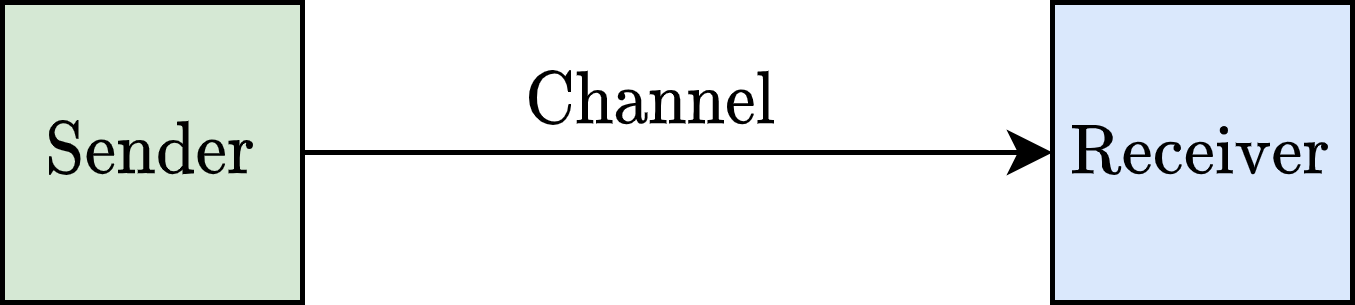

The diagram above was exported from draw.io. Its source (the exported page's mxGraphModel, read from the mxfile embedded in the PNG):
<mxGraphModel dx="524" dy="338" grid="1" gridSize="10" guides="1" tooltips="1" connect="1" arrows="1" fold="1" page="1" pageScale="1" pageWidth="827" pageHeight="1169" math="1" shadow="0">
  <root>
    <mxCell id="0" />
    <mxCell id="1" parent="0" />
    <mxCell id="GzYKk9ykQZX4M6ZuzTXb-1" value="$$\text{Sender}$$" style="rounded=0;whiteSpace=wrap;html=1;fillColor=#d5e8d4;strokeColor=#000000;" vertex="1" parent="1">
      <mxGeometry x="10" y="10" width="60" height="60" as="geometry" />
    </mxCell>
    <mxCell id="GzYKk9ykQZX4M6ZuzTXb-2" value="$$\text{Receiver}$$" style="rounded=0;whiteSpace=wrap;html=1;fillColor=#dae8fc;strokeColor=#000000;" vertex="1" parent="1">
      <mxGeometry x="220" y="10" width="60" height="60" as="geometry" />
    </mxCell>
    <mxCell id="GzYKk9ykQZX4M6ZuzTXb-5" value="" style="endArrow=classic;html=1;rounded=0;" edge="1" parent="1">
      <mxGeometry width="50" height="50" relative="1" as="geometry">
        <mxPoint x="70" y="40" as="sourcePoint" />
        <mxPoint x="220" y="40" as="targetPoint" />
      </mxGeometry>
    </mxCell>
    <mxCell id="GzYKk9ykQZX4M6ZuzTXb-6" value="$$\text{Channel}$$" style="text;html=1;strokeColor=none;fillColor=none;align=center;verticalAlign=middle;whiteSpace=wrap;rounded=0;" vertex="1" parent="1">
      <mxGeometry x="110" y="20" width="60" height="20" as="geometry" />
    </mxCell>
  </root>
</mxGraphModel>